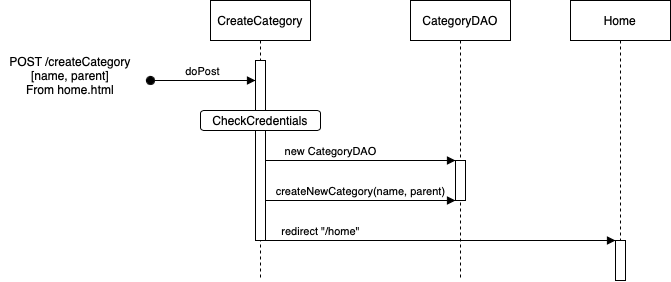

The diagram above was exported from draw.io. Its source (the exported page's mxGraphModel, read from the mxfile embedded in the PNG):
<mxGraphModel dx="816" dy="480" grid="1" gridSize="10" guides="1" tooltips="1" connect="1" arrows="1" fold="1" page="1" pageScale="1" pageWidth="3300" pageHeight="4681" math="0" shadow="0">
  <root>
    <mxCell id="0" />
    <mxCell id="1" parent="0" />
    <mxCell id="reprz4sFW4dd9nvAfYVC-1" value="CreateCategory" style="shape=umlLifeline;perimeter=lifelinePerimeter;whiteSpace=wrap;html=1;container=1;dropTarget=0;collapsible=0;recursiveResize=0;outlineConnect=0;portConstraint=eastwest;newEdgeStyle={&quot;edgeStyle&quot;:&quot;elbowEdgeStyle&quot;,&quot;elbow&quot;:&quot;vertical&quot;,&quot;curved&quot;:0,&quot;rounded&quot;:0};" vertex="1" parent="1">
      <mxGeometry x="290" y="40" width="100" height="280" as="geometry" />
    </mxCell>
    <mxCell id="reprz4sFW4dd9nvAfYVC-4" value="" style="html=1;points=[];perimeter=orthogonalPerimeter;outlineConnect=0;targetShapes=umlLifeline;portConstraint=eastwest;newEdgeStyle={&quot;edgeStyle&quot;:&quot;elbowEdgeStyle&quot;,&quot;elbow&quot;:&quot;vertical&quot;,&quot;curved&quot;:0,&quot;rounded&quot;:0};" vertex="1" parent="reprz4sFW4dd9nvAfYVC-1">
      <mxGeometry x="45" y="60" width="10" height="180" as="geometry" />
    </mxCell>
    <mxCell id="reprz4sFW4dd9nvAfYVC-2" value="CategoryDAO" style="shape=umlLifeline;perimeter=lifelinePerimeter;whiteSpace=wrap;html=1;container=1;dropTarget=0;collapsible=0;recursiveResize=0;outlineConnect=0;portConstraint=eastwest;newEdgeStyle={&quot;edgeStyle&quot;:&quot;elbowEdgeStyle&quot;,&quot;elbow&quot;:&quot;vertical&quot;,&quot;curved&quot;:0,&quot;rounded&quot;:0};" vertex="1" parent="1">
      <mxGeometry x="490" y="40" width="100" height="280" as="geometry" />
    </mxCell>
    <mxCell id="reprz4sFW4dd9nvAfYVC-7" value="" style="html=1;points=[];perimeter=orthogonalPerimeter;outlineConnect=0;targetShapes=umlLifeline;portConstraint=eastwest;newEdgeStyle={&quot;edgeStyle&quot;:&quot;elbowEdgeStyle&quot;,&quot;elbow&quot;:&quot;vertical&quot;,&quot;curved&quot;:0,&quot;rounded&quot;:0};" vertex="1" parent="reprz4sFW4dd9nvAfYVC-2">
      <mxGeometry x="45" y="160" width="10" height="40" as="geometry" />
    </mxCell>
    <mxCell id="reprz4sFW4dd9nvAfYVC-3" value="Home" style="shape=umlLifeline;perimeter=lifelinePerimeter;whiteSpace=wrap;html=1;container=1;dropTarget=0;collapsible=0;recursiveResize=0;outlineConnect=0;portConstraint=eastwest;newEdgeStyle={&quot;edgeStyle&quot;:&quot;elbowEdgeStyle&quot;,&quot;elbow&quot;:&quot;vertical&quot;,&quot;curved&quot;:0,&quot;rounded&quot;:0};" vertex="1" parent="1">
      <mxGeometry x="650" y="40" width="100" height="240" as="geometry" />
    </mxCell>
    <mxCell id="reprz4sFW4dd9nvAfYVC-5" value="doPost" style="html=1;verticalAlign=bottom;startArrow=oval;startFill=1;endArrow=block;startSize=8;edgeStyle=elbowEdgeStyle;elbow=vertical;curved=0;rounded=0;" edge="1" parent="1" target="reprz4sFW4dd9nvAfYVC-4">
      <mxGeometry width="60" relative="1" as="geometry">
        <mxPoint x="230" y="120" as="sourcePoint" />
        <mxPoint x="290" y="120" as="targetPoint" />
      </mxGeometry>
    </mxCell>
    <mxCell id="reprz4sFW4dd9nvAfYVC-6" value="POST /createCategory&lt;br&gt;[name, parent]&lt;br&gt;From home.html" style="text;html=1;strokeColor=none;fillColor=none;align=center;verticalAlign=middle;whiteSpace=wrap;rounded=0;" vertex="1" parent="1">
      <mxGeometry x="80" y="90" width="140" height="50" as="geometry" />
    </mxCell>
    <mxCell id="reprz4sFW4dd9nvAfYVC-8" value="new CategoryDAO" style="html=1;verticalAlign=bottom;endArrow=block;edgeStyle=elbowEdgeStyle;elbow=vertical;curved=0;rounded=0;" edge="1" parent="1" source="reprz4sFW4dd9nvAfYVC-4" target="reprz4sFW4dd9nvAfYVC-7">
      <mxGeometry x="-0.3158" width="80" relative="1" as="geometry">
        <mxPoint x="410" y="140" as="sourcePoint" />
        <mxPoint x="490" y="140" as="targetPoint" />
        <Array as="points">
          <mxPoint x="450" y="200" />
          <mxPoint x="450" y="160" />
          <mxPoint x="490" y="200" />
          <mxPoint x="480" y="140" />
        </Array>
        <mxPoint as="offset" />
      </mxGeometry>
    </mxCell>
    <mxCell id="reprz4sFW4dd9nvAfYVC-10" value="createNewCategory(name, parent)" style="html=1;verticalAlign=bottom;endArrow=block;edgeStyle=elbowEdgeStyle;elbow=vertical;curved=0;rounded=0;" edge="1" parent="1" source="reprz4sFW4dd9nvAfYVC-4" target="reprz4sFW4dd9nvAfYVC-7">
      <mxGeometry width="80" relative="1" as="geometry">
        <mxPoint x="380" y="200" as="sourcePoint" />
        <mxPoint x="460" y="200" as="targetPoint" />
        <Array as="points">
          <mxPoint x="480" y="240" />
          <mxPoint x="450" y="200" />
        </Array>
        <mxPoint as="offset" />
      </mxGeometry>
    </mxCell>
    <mxCell id="reprz4sFW4dd9nvAfYVC-12" value="redirect &quot;/home&quot;" style="html=1;verticalAlign=bottom;endArrow=block;edgeStyle=elbowEdgeStyle;elbow=vertical;curved=0;rounded=0;" edge="1" parent="1" source="reprz4sFW4dd9nvAfYVC-4" target="reprz4sFW4dd9nvAfYVC-11">
      <mxGeometry x="-0.6857" width="80" relative="1" as="geometry">
        <mxPoint x="550" y="240" as="sourcePoint" />
        <mxPoint x="630" y="240" as="targetPoint" />
        <Array as="points">
          <mxPoint x="580" y="280" />
          <mxPoint x="450" y="240" />
        </Array>
        <mxPoint as="offset" />
      </mxGeometry>
    </mxCell>
    <mxCell id="reprz4sFW4dd9nvAfYVC-13" value="CheckCredentials" style="rounded=1;whiteSpace=wrap;html=1;" vertex="1" parent="1">
      <mxGeometry x="280" y="150" width="120" height="20" as="geometry" />
    </mxCell>
    <mxCell id="reprz4sFW4dd9nvAfYVC-11" value="" style="html=1;points=[];perimeter=orthogonalPerimeter;outlineConnect=0;targetShapes=umlLifeline;portConstraint=eastwest;newEdgeStyle={&quot;edgeStyle&quot;:&quot;elbowEdgeStyle&quot;,&quot;elbow&quot;:&quot;vertical&quot;,&quot;curved&quot;:0,&quot;rounded&quot;:0};" vertex="1" parent="1">
      <mxGeometry x="695" y="280" width="10" height="40" as="geometry" />
    </mxCell>
  </root>
</mxGraphModel>